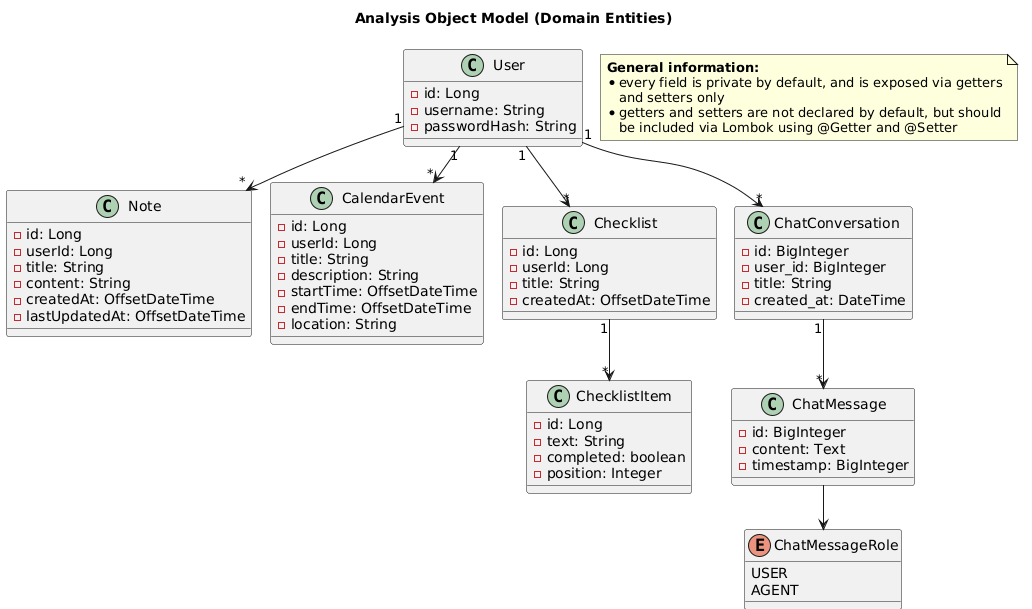

The diagram above was rendered by PlantUML. Its source (embedded in the PNG):
@startuml
!pragma layout smetana
' All class definitions required by our architecture

title Analysis Object Model (Domain Entities)
class User {
	- id: Long
	- username: String
	- passwordHash: String
}

class Note {
	- id: Long
	- userId: Long
	- title: String
	- content: String
	- createdAt: OffsetDateTime
	- lastUpdatedAt: OffsetDateTime
}

class CalendarEvent {
	- id: Long
	- userId: Long
	- title: String
	- description: String
	- startTime: OffsetDateTime
	- endTime: OffsetDateTime
	- location: String
}

class Checklist {
	- id: Long
	- userId: Long
	- title: String
	- createdAt: OffsetDateTime
}

class ChecklistItem {
	- id: Long
	- text: String
	- completed: boolean
	- position: Integer
}

class ChatConversation {
	- id: BigInteger
	- user_id: BigInteger
	- title: String
	- created_at: DateTime
}

class ChatMessage {
	- id: BigInteger
	- content: Text
	- timestamp: BigInteger
}

enum ChatMessageRole {
	USER
	AGENT
}

note as GlobalInfo
  **General information:**
  * every field is private by default, and is exposed via getters
     and setters only
  * getters and setters are not declared by default, but should
     be included via Lombok using @Getter and @Setter
end note

' Connections between classes
User "1" --> "*" Note
User "1" --> "*" CalendarEvent
User "1" --> "*" Checklist
Checklist "1" --> "*" ChecklistItem
User "1" --> "*" ChatConversation
ChatConversation "1" --> "*" ChatMessage
ChatMessage --> ChatMessageRole
@enduml